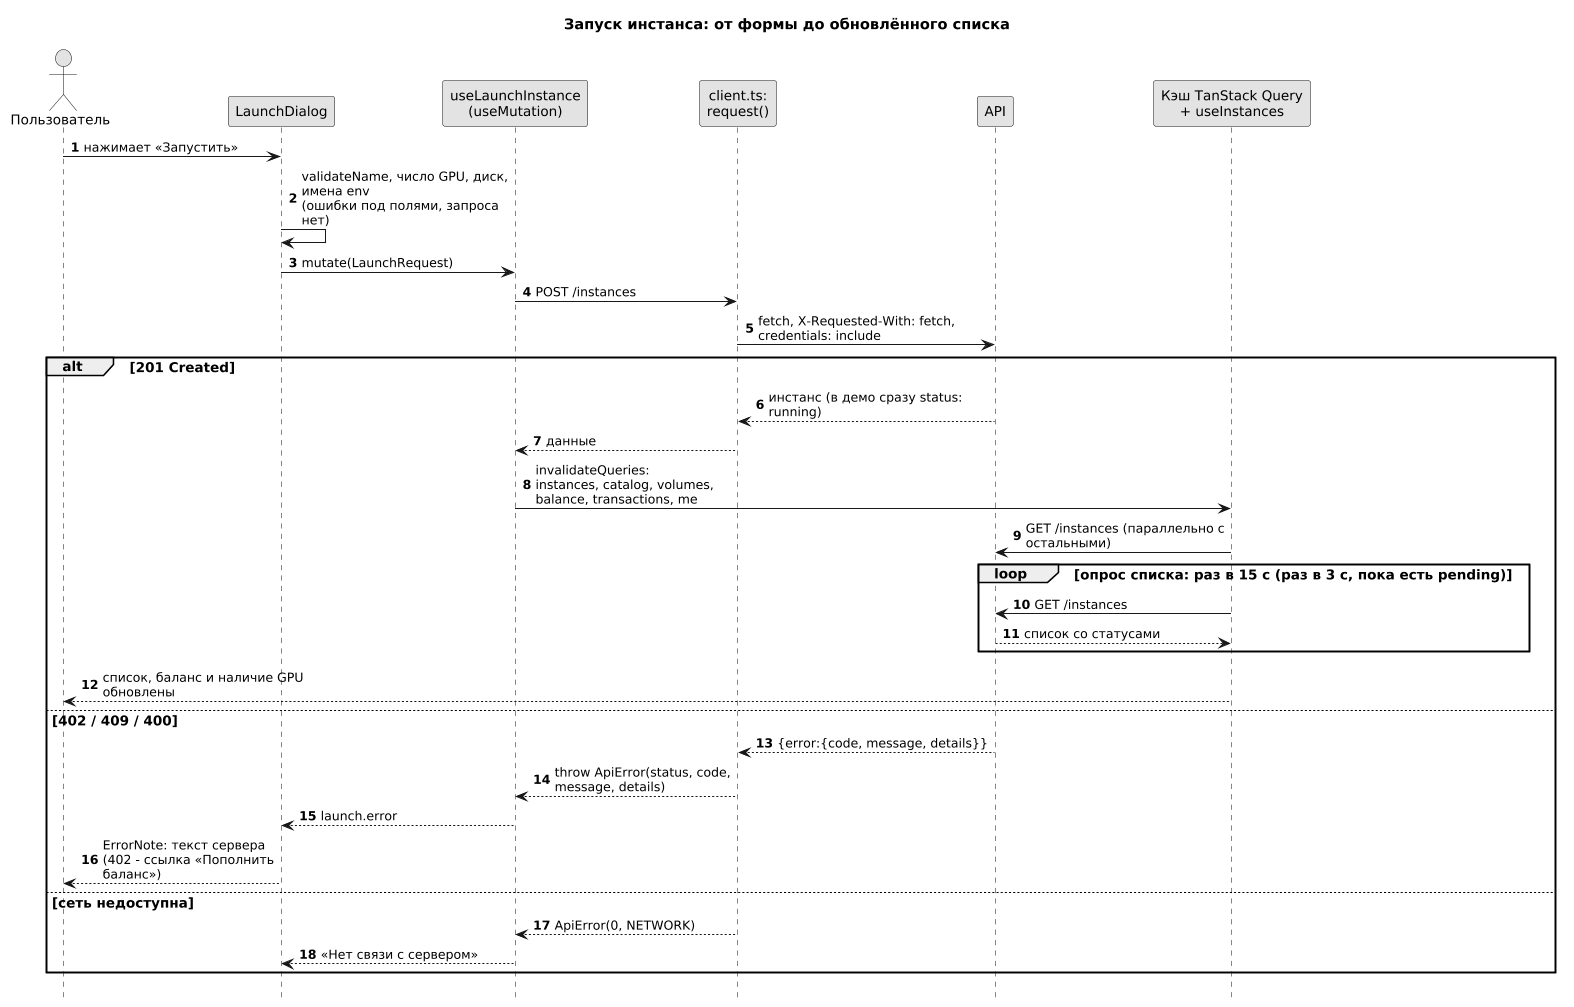

The diagram above was rendered by PlantUML. Its source (embedded in the PNG):
@startuml
skinparam monochrome true
skinparam shadowing false
skinparam defaultFontSize 13
skinparam ArrowFontSize 12
skinparam sequenceMessageAlign left
skinparam maxMessageSize 220
skinparam dpi 100
hide footbox
autonumber

title Запуск инстанса: от формы до обновлённого списка

actor "Пользователь" as U
participant "LaunchDialog" as D
participant "useLaunchInstance\n(useMutation)" as M
participant "client.ts:\nrequest()" as C
participant "API" as S
participant "Кэш TanStack Query\n+ useInstances" as Q

U -> D : нажимает «Запустить»
D -> D : validateName, число GPU, диск, имена env\n(ошибки под полями, запроса нет)
D -> M : mutate(LaunchRequest)
M -> C : POST /instances
C -> S : fetch, X-Requested-With: fetch,\ncredentials: include
alt 201 Created
  S --> C : инстанс (в демо сразу status: running)
  C --> M : данные
  M -> Q : invalidateQueries:\ninstances, catalog, volumes,\nbalance, transactions, me
  Q -> S : GET /instances (параллельно с остальными)
  loop опрос списка: раз в 15 с (раз в 3 с, пока есть pending)
    Q -> S : GET /instances
    S --> Q : список со статусами
  end
  Q --> U : список, баланс и наличие GPU обновлены
else 402 / 409 / 400
  S --> C : {error:{code, message, details}}
  C --> M : throw ApiError(status, code, message, details)
  M --> D : launch.error
  D --> U : ErrorNote: текст сервера\n(402 - ссылка «Пополнить баланс»)
else сеть недоступна
  C --> M : ApiError(0, NETWORK)
  M --> D : «Нет связи с сервером»
end
@enduml